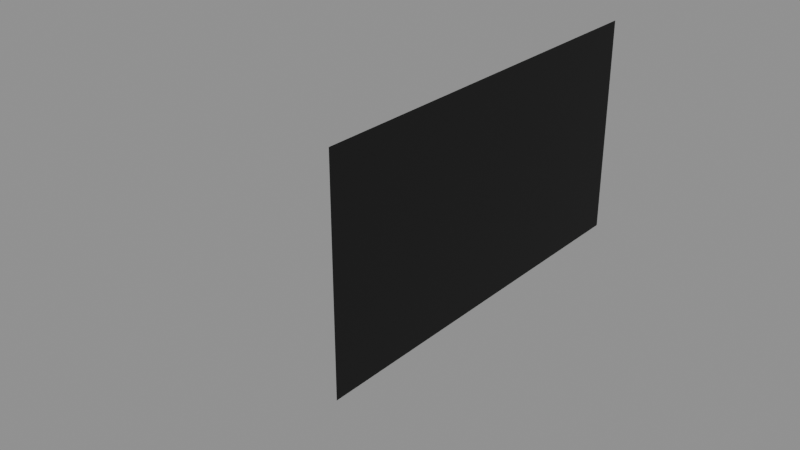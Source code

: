 # Source: shop_floor_smooth.blend  (saved by Blender 5.2.45; exported with 4.5.12 LTS)
import bpy
from mathutils import Matrix  # noqa: F401  (used for matrix-valued properties, if any)

bpy.ops.wm.read_factory_settings(use_empty=True)
scene = bpy.context.scene
scene.name = 'Scene'

# ---- materials (node trees are filled in below, after node groups)
mat_1___default_001 = bpy.data.materials.new('_1_-_Default.001')

# ---- material node trees
mat_1___default_001.use_nodes = True; mat_1___default_001.node_tree.nodes.clear()
_N = mat_1___default_001.node_tree.nodes; _L = mat_1___default_001.node_tree.links
n0 = _N.new('ShaderNodeBsdfPrincipled'); n0.name = 'Principled BSDF'; n0.location = (-200, 100)
n0.inputs[0].default_value = (0.0, 0.0, 0.0, 1.0)
n0.inputs[2].default_value = 0.8
n0.inputs[10].default_value = 0.005
n1 = _N.new('ShaderNodeOutputMaterial'); n1.name = 'Material Output'; n1.location = (200, 100)
_L.new(n0.outputs[0], n1.inputs[0])
n1.is_active_output = True

# ---- meshes
me_plane01_smooth_mesh = bpy.data.meshes.new('Plane01_Smooth_Mesh')
me_plane01_smooth_mesh.from_pydata([(100.0, -50.0, 3.775e-06), (100.0, 59.75, -4.511e-06), (-100.0, 59.75, -4.511e-06), (-100.0, -50.0, 3.775e-06), (50.0, -22.56, 1.703e-06), (0.0, 4.877, -3.682e-07), (-50.0, 32.32, -2.44e-06), (100.0, -22.56, 1.703e-06), (100.0, 4.877, -3.682e-07), (100.0, 32.32, -2.44e-06), (50.0, 59.75, -4.511e-06), (0.0, 59.75, -4.511e-06), (-50.0, 59.75, -4.511e-06), (-100.0, 32.32, -2.44e-06), (-100.0, 4.877, -3.682e-07), (-100.0, -22.56, 1.703e-06), (50.0, -50.0, 3.775e-06), (0.0, -50.0, 3.775e-06), (-50.0, -50.0, 3.775e-06), (33.33, 23.17, -1.749e-06), (57.85, -3.741, 2.824e-07), (64.56, 14.6, -1.102e-06), (57.85, 36.62, -2.765e-06), (17.72, 40.31, -3.043e-06), (-15.7, 36.62, -2.765e-06), (17.72, 14.6, -1.102e-06), (-33.33, -13.42, 1.013e-06), (-57.85, 13.5, -1.019e-06), (-64.56, -4.846, 3.658e-07), (-57.85, -26.87, 2.029e-06), (-17.72, -30.55, 2.307e-06), (15.7, -26.87, 2.029e-06), (-17.72, -4.846, 3.658e-07)], [], [(20, 21, 19, 25), (22, 23, 19, 21), (24, 25, 19, 23), (0, 7, 20, 4), (7, 8, 21, 20), (4, 20, 25, 5), (1, 10, 22, 9), (10, 11, 23, 22), (9, 22, 21, 8), (2, 6, 24, 12), (6, 5, 25, 24), (12, 24, 23, 11), (27, 28, 26, 32), (29, 30, 26, 28), (31, 32, 26, 30), (2, 13, 27, 6), (13, 14, 28, 27), (6, 27, 32, 5), (3, 18, 29, 15), (18, 17, 30, 29), (15, 29, 28, 14), (0, 4, 31, 16), (4, 5, 32, 31), (16, 31, 30, 17)])
me_plane01_smooth_mesh.polygons.foreach_set('use_smooth', [True] * 24)
_uv = me_plane01_smooth_mesh.uv_layers.new(name='UVMap')
_uv.uv.foreach_set('vector', [4.514, 0.3369, 4.715, 0.003001, 3.779, -0.153, 3.311, 0.003001, 4.514, -0.3979, 3.311, -0.465, 3.779, -0.153, 4.715, 0.003001, 2.309, -0.3979, 3.311, 0.003001, 3.779, -0.153, 3.311, -0.465, 5.777, 1.179, 5.777, 0.6795, 4.514, 0.3369, 4.278, 0.6795, 5.777, 0.6795, 5.777, 0.18, 4.715, 0.003001, 4.514, 0.3369, 4.278, 0.6795, 4.514, 0.3369, 3.311, 0.003001, 2.78, 0.18, 5.777, -0.819, 4.278, -0.819, 4.514, -0.3979, 5.777, -0.3195, 4.278, -0.819, 2.78, -0.819, 3.311, -0.465, 4.514, -0.3979, 5.777, -0.3195, 4.514, -0.3979, 4.715, 0.003001, 5.777, 0.18, -0.217, -0.819, 1.281, -0.3195, 2.309, -0.3979, 1.281, -0.819, 1.281, -0.3195, 2.78, 0.18, 3.311, 0.003001, 2.309, -0.3979, 1.281, -0.819, 2.309, -0.3979, 3.311, -0.465, 2.78, -0.819, 1.046, 0.02311, 0.845, 0.357, 1.781, 0.513, 2.249, 0.357, 1.046, 0.7579, 2.249, 0.825, 1.781, 0.513, 0.845, 0.357, 3.251, 0.7579, 2.249, 0.357, 1.781, 0.513, 2.249, 0.825, -0.217, -0.819, -0.217, -0.3195, 1.046, 0.02311, 1.281, -0.3195, -0.217, -0.3195, -0.217, 0.18, 0.845, 0.357, 1.046, 0.02311, 1.281, -0.3195, 1.046, 0.02311, 2.249, 0.357, 2.78, 0.18, -0.217, 1.179, 1.281, 1.179, 1.046, 0.7579, -0.217, 0.6795, 1.281, 1.179, 2.78, 1.179, 2.249, 0.825, 1.046, 0.7579, -0.217, 0.6795, 1.046, 0.7579, 0.845, 0.357, -0.217, 0.18, 5.777, 1.179, 4.278, 0.6795, 3.251, 0.7579, 4.278, 1.179, 4.278, 0.6795, 2.78, 0.18, 2.249, 0.357, 3.251, 0.7579, 4.278, 1.179, 3.251, 0.7579, 2.249, 0.825, 2.78, 1.179])
_ca = me_plane01_smooth_mesh.color_attributes.new('BDAE_Color', 'BYTE_COLOR', 'CORNER')
_ca.data.foreach_set('color', [1.0, 1.0, 1.0, 1.0, 1.0, 1.0, 1.0, 1.0, 1.0, 1.0, 1.0, 1.0, 1.0, 1.0, 1.0, 1.0, 1.0, 1.0, 1.0, 1.0, 1.0, 1.0, 1.0, 1.0, 1.0, 1.0, 1.0, 1.0, 1.0, 1.0, 1.0, 1.0, 1.0, 1.0, 1.0, 1.0, 1.0, 1.0, 1.0, 1.0, 1.0, 1.0, 1.0, 1.0, 1.0, 1.0, 1.0, 1.0, 1.0, 1.0, 1.0, 1.0, 1.0, 1.0, 1.0, 1.0, 1.0, 1.0, 1.0, 1.0, 1.0, 1.0, 1.0, 1.0, 1.0, 1.0, 1.0, 1.0, 1.0, 1.0, 1.0, 1.0, 1.0, 1.0, 1.0, 1.0, 1.0, 1.0, 1.0, 1.0, 1.0, 1.0, 1.0, 1.0, 1.0, 1.0, 1.0, 1.0, 1.0, 1.0, 1.0, 1.0, 1.0, 1.0, 1.0, 1.0, 1.0, 1.0, 1.0, 1.0, 1.0, 1.0, 1.0, 1.0, 1.0, 1.0, 1.0, 1.0, 1.0, 1.0, 1.0, 1.0, 1.0, 1.0, 1.0, 1.0, 1.0, 1.0, 1.0, 1.0, 1.0, 1.0, 1.0, 1.0, 1.0, 1.0, 1.0, 1.0, 1.0, 1.0, 1.0, 1.0, 1.0, 1.0, 1.0, 1.0, 1.0, 1.0, 1.0, 1.0, 1.0, 1.0, 1.0, 1.0, 1.0, 1.0, 1.0, 1.0, 1.0, 1.0, 1.0, 1.0, 1.0, 1.0, 1.0, 1.0, 1.0, 1.0, 1.0, 1.0, 1.0, 1.0, 1.0, 1.0, 1.0, 1.0, 1.0, 1.0, 1.0, 1.0, 1.0, 1.0, 1.0, 1.0, 1.0, 1.0, 1.0, 1.0, 1.0, 1.0, 1.0, 1.0, 1.0, 1.0, 1.0, 1.0, 1.0, 1.0, 1.0, 1.0, 1.0, 1.0, 1.0, 1.0, 1.0, 1.0, 1.0, 1.0, 1.0, 1.0, 1.0, 1.0, 1.0, 1.0, 1.0, 1.0, 1.0, 1.0, 1.0, 1.0, 1.0, 1.0, 1.0, 1.0, 1.0, 1.0, 1.0, 1.0, 1.0, 1.0, 1.0, 1.0, 1.0, 1.0, 1.0, 1.0, 1.0, 1.0, 1.0, 1.0, 1.0, 1.0, 1.0, 1.0, 1.0, 1.0, 1.0, 1.0, 1.0, 1.0, 1.0, 1.0, 1.0, 1.0, 1.0, 1.0, 1.0, 1.0, 1.0, 1.0, 1.0, 1.0, 1.0, 1.0, 1.0, 1.0, 1.0, 1.0, 1.0, 1.0, 1.0, 1.0, 1.0, 1.0, 1.0, 1.0, 1.0, 1.0, 1.0, 1.0, 1.0, 1.0, 1.0, 1.0, 1.0, 1.0, 1.0, 1.0, 1.0, 1.0, 1.0, 1.0, 1.0, 1.0, 1.0, 1.0, 1.0, 1.0, 1.0, 1.0, 1.0, 1.0, 1.0, 1.0, 1.0, 1.0, 1.0, 1.0, 1.0, 1.0, 1.0, 1.0, 1.0, 1.0, 1.0, 1.0, 1.0, 1.0, 1.0, 1.0, 1.0, 1.0, 1.0, 1.0, 1.0, 1.0, 1.0, 1.0, 1.0, 1.0, 1.0, 1.0, 1.0, 1.0, 1.0, 1.0, 1.0, 1.0, 1.0, 1.0, 1.0, 1.0, 1.0, 1.0, 1.0, 1.0, 1.0, 1.0, 1.0, 1.0, 1.0, 1.0, 1.0, 1.0, 1.0, 1.0, 1.0, 1.0, 1.0, 1.0, 1.0, 1.0, 1.0, 1.0, 1.0, 1.0, 1.0, 1.0, 1.0, 1.0, 1.0, 1.0, 1.0, 1.0, 1.0, 1.0, 1.0, 1.0, 1.0, 1.0, 1.0, 1.0, 1.0, 1.0, 1.0, 1.0, 1.0, 1.0, 1.0, 1.0, 1.0, 1.0, 1.0, 1.0])
me_plane01_smooth_mesh.materials.append(mat_1___default_001)
me_plane01_smooth_mesh.update()
me_plane01_smooth_mesh.normals_split_custom_set([tuple(v) for v in zip(*[iter([-2.488e-17, 7.55e-08, 1.0, -1.597e-16, 7.55e-08, 1.0, 2.96e-15, 7.55e-08, 1.0, 1.539e-15, 7.55e-08, 1.0, 1.72e-15, 7.55e-08, 1.0, 4.513e-15, 7.55e-08, 1.0, 2.96e-15, 7.55e-08, 1.0, -1.597e-16, 7.55e-08, 1.0, -2.298e-15, 7.55e-08, 1.0, 1.539e-15, 7.55e-08, 1.0, 2.96e-15, 7.55e-08, 1.0, 4.513e-15, 7.55e-08, 1.0, -2.01e-15, 7.55e-08, 1.0, -1.602e-15, 7.55e-08, 1.0, -2.488e-17, 7.55e-08, 1.0, -1.499e-15, 7.55e-08, 1.0, -1.602e-15, 7.55e-08, 1.0, -2.761e-15, 7.55e-08, 1.0, -1.597e-16, 7.55e-08, 1.0, -2.488e-17, 7.55e-08, 1.0, -1.499e-15, 7.55e-08, 1.0, -2.488e-17, 7.55e-08, 1.0, 1.539e-15, 7.55e-08, 1.0, 6.931e-16, 7.55e-08, 1.0, -8.651e-15, 7.55e-08, 1.0, 4.209e-15, 7.55e-08, 1.0, 1.72e-15, 7.55e-08, 1.0, -4.304e-15, 7.55e-08, 1.0, 4.209e-15, 7.55e-08, 1.0, -2.37e-15, 7.55e-08, 1.0, 4.513e-15, 7.55e-08, 1.0, 1.72e-15, 7.55e-08, 1.0, -4.304e-15, 7.55e-08, 1.0, 1.72e-15, 7.55e-08, 1.0, -1.597e-16, 7.55e-08, 1.0, -2.761e-15, 7.55e-08, 1.0, 2.01e-15, 7.55e-08, 1.0, 2.51e-15, 7.55e-08, 1.0, -2.298e-15, 7.55e-08, 1.0, 3.635e-15, 7.55e-08, 1.0, 2.51e-15, 7.55e-08, 1.0, 6.931e-16, 7.55e-08, 1.0, 1.539e-15, 7.55e-08, 1.0, -2.298e-15, 7.55e-08, 1.0, 3.635e-15, 7.55e-08, 1.0, -2.298e-15, 7.55e-08, 1.0, 4.513e-15, 7.55e-08, 1.0, -2.37e-15, 7.55e-08, 1.0, -8.965e-18, 7.55e-08, 1.0, 1.094e-15, 7.55e-08, 1.0, 1.438e-15, 7.55e-08, 1.0, -1.902e-15, 7.55e-08, 1.0, 2.838e-15, 7.55e-08, 1.0, 4.412e-16, 7.55e-08, 1.0, 1.438e-15, 7.55e-08, 1.0, 1.094e-15, 7.55e-08, 1.0, 1.533e-16, 7.55e-08, 1.0, -1.902e-15, 7.55e-08, 1.0, 1.438e-15, 7.55e-08, 1.0, 4.412e-16, 7.55e-08, 1.0, 2.01e-15, 7.55e-08, 1.0, 0.0, 7.55e-08, 1.0, -8.965e-18, 7.55e-08, 1.0, 2.51e-15, 7.55e-08, 1.0, 0.0, 7.55e-08, 1.0, 6.495e-17, 7.55e-08, 1.0, 1.094e-15, 7.55e-08, 1.0, -8.965e-18, 7.55e-08, 1.0, 2.51e-15, 7.55e-08, 1.0, -8.965e-18, 7.55e-08, 1.0, -1.902e-15, 7.55e-08, 1.0, 6.931e-16, 7.55e-08, 1.0, 7.864e-16, 7.55e-08, 1.0, 2.073e-15, 7.55e-08, 1.0, 2.838e-15, 7.55e-08, 1.0, 4.511e-16, 7.55e-08, 1.0, 2.073e-15, 7.55e-08, 1.0, 3.63e-15, 7.55e-08, 1.0, 4.412e-16, 7.55e-08, 1.0, 2.838e-15, 7.55e-08, 1.0, 4.511e-16, 7.55e-08, 1.0, 2.838e-15, 7.55e-08, 1.0, 1.094e-15, 7.55e-08, 1.0, 6.495e-17, 7.55e-08, 1.0, -2.01e-15, 7.55e-08, 1.0, -1.499e-15, 7.55e-08, 1.0, 1.533e-16, 7.55e-08, 1.0, -4.369e-15, 7.55e-08, 1.0, -1.499e-15, 7.55e-08, 1.0, 6.931e-16, 7.55e-08, 1.0, -1.902e-15, 7.55e-08, 1.0, 1.533e-16, 7.55e-08, 1.0, -4.369e-15, 7.55e-08, 1.0, 1.533e-16, 7.55e-08, 1.0, 4.412e-16, 7.55e-08, 1.0, 3.63e-15, 7.55e-08, 1.0])] * 3)])
arm_shop_floor_skeleton = bpy.data.armatures.new('shop_floor_Skeleton')  # bones are not reproduced

# ---- objects
ob_shop_floor_rig = bpy.data.objects.new('shop_floor_Rig', arm_shop_floor_skeleton)
ob_plane01 = bpy.data.objects.new('Plane01', me_plane01_smooth_mesh)

# ---- transforms, parenting, visibility, modifiers, constraints
ob_shop_floor_rig.location = (0.0, 0.0, 0.0)
ob_shop_floor_rig.show_in_front = True
ob_plane01.parent = ob_shop_floor_rig
ob_plane01.location = (0.0, -0.1192, 0.0)
ob_plane01.rotation_euler = (-1.571, -5.96e-08, 1.571)

# ---- collection membership
scene.collection.objects.link(ob_shop_floor_rig)
scene.collection.objects.link(ob_plane01)

# ---- scene / render settings (as saved in the file)
scene.frame_start = 1; scene.frame_end = 250; scene.frame_set(1)
scene.render.engine = 'BLENDER_EEVEE_NEXT'
scene.render.fps = 30
scene.render.bake_bias = 0.0
scene.render.bake_samples = 0
scene.render.compositor_device = 'GPU'
scene.eevee.use_volume_custom_range = False
scene.eevee.fast_gi_thickness_near = 0.1
scene.eevee.fast_gi_thickness_far = 0.0
scene.eevee.ray_tracing_options.screen_trace_thickness = 0.1
bpy.context.view_layer.update()

# ---- added for rendering (the .blend has no active camera and no usable light): camera, sun + grey world if the file has none
cam_auto = bpy.data.cameras.new('AutoCamera')
cam_auto.lens = 50.0
cam_auto.sensor_width = 36.0
cam_auto.clip_end = 4493.27
ob_auto_camera = bpy.data.objects.new('AutoCamera', cam_auto)
scene.collection.objects.link(ob_auto_camera)
ob_auto_camera.location = (251.699, -362.691, 204.822)
ob_auto_camera.rotation_euler = (1.09748, -7.21219e-08, 0.694738)
scene.camera = ob_auto_camera
light_auto_sun = bpy.data.lights.new('AutoSun', 'SUN')
light_auto_sun.energy = 3.0
light_auto_sun.angle = 0.0523599
ob_auto_sun = bpy.data.objects.new('AutoSun', light_auto_sun)
scene.collection.objects.link(ob_auto_sun)
ob_auto_sun.rotation_euler = (0.872665, 0.174533, 0.523599)
if scene.world is None:
    world_auto = bpy.data.worlds.new('AutoWorld')
    world_auto.color = (0.3, 0.3, 0.3)
    scene.world = world_auto
bpy.context.view_layer.update()
